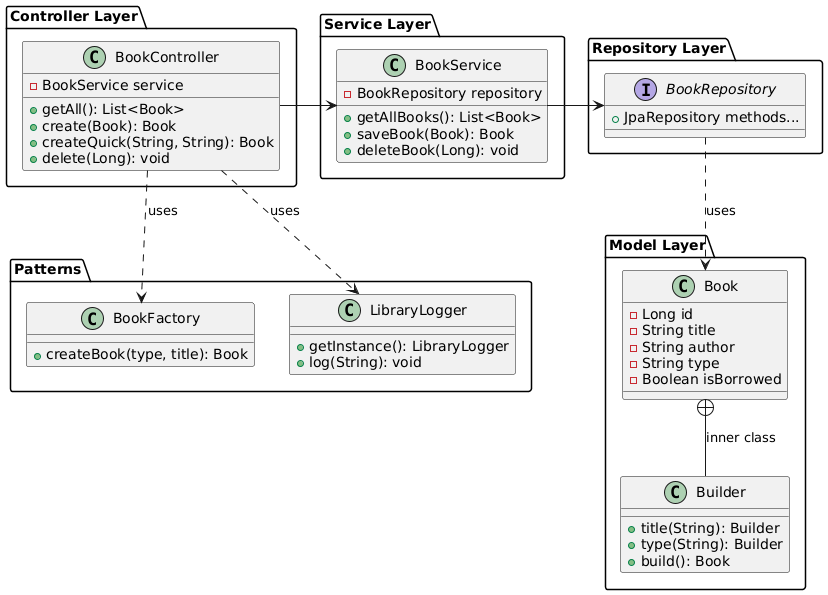

The diagram above was rendered by PlantUML. Its source (embedded in the PNG):
@startuml
package "Controller Layer" {
  class BookController {
    - BookService service
    + getAll(): List<Book>
    + create(Book): Book
    + createQuick(String, String): Book
    + delete(Long): void
  }
}

package "Service Layer" {
  class BookService {
    - BookRepository repository
    + getAllBooks(): List<Book>
    + saveBook(Book): Book
    + deleteBook(Long): void
  }
}

package "Repository Layer" {
  interface BookRepository {
    + JpaRepository methods...
  }
}

package "Model Layer" {
  class Book {
    - Long id
    - String title
    - String author
    - String type
    - Boolean isBorrowed
  }
  
  class Builder {
    + title(String): Builder
    + type(String): Builder
    + build(): Book
  }
}

package "Patterns" {
  class BookFactory {
    + createBook(type, title): Book
  }
  
  class LibraryLogger {
    + getInstance(): LibraryLogger
    + log(String): void
  }
}

BookController -> BookService
BookService -> BookRepository
BookRepository ..> Book : uses
BookController ..> BookFactory : uses
BookController ..> LibraryLogger : uses
Book +-- Builder : inner class
@enduml